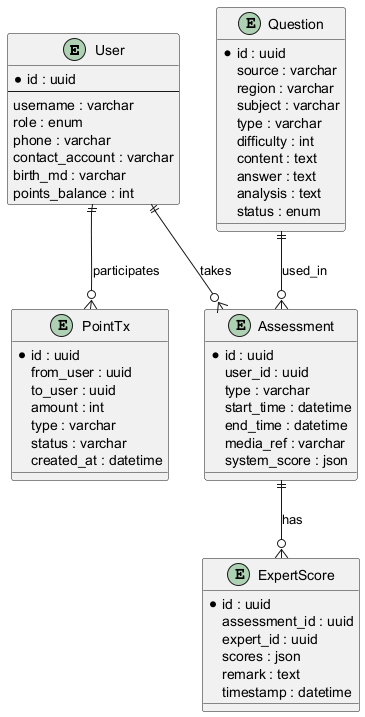

The diagram above was rendered by PlantUML. Its source (embedded in the PNG):
@startuml ER_Diagram
' 简要 ER 图草案（PlantUML）
entity "User" as U {
  *id : uuid
  --
  username : varchar
  role : enum
  phone : varchar
  contact_account : varchar
  birth_md : varchar
  points_balance : int
}
entity "Question" as Q {
  *id : uuid
  source : varchar
  region : varchar
  subject : varchar
  type : varchar
  difficulty : int
  content : text
  answer : text
  analysis : text
  status : enum
}
entity "Assessment" as A {
  *id : uuid
  user_id : uuid
  type : varchar
  start_time : datetime
  end_time : datetime
  media_ref : varchar
  system_score : json
}
entity "ExpertScore" as E {
  *id : uuid
  assessment_id : uuid
  expert_id : uuid
  scores : json
  remark : text
  timestamp : datetime
}
entity "PointTx" as P {
  *id : uuid
  from_user : uuid
  to_user : uuid
  amount : int
  type : varchar
  status : varchar
  created_at : datetime
}
U ||--o{ A : takes
U ||--o{ P : participates
Q ||--o{ A : used_in
A ||--o{ E : has
@enduml